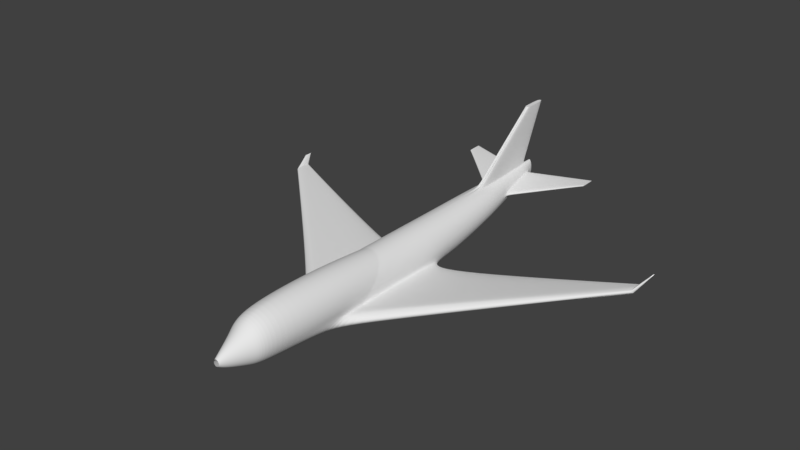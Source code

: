 # Source: airplane.blend  (saved by Blender 2.79.0; exported with 4.5.12 LTS)
import bpy
from mathutils import Matrix  # noqa: F401  (used for matrix-valued properties, if any)

bpy.ops.wm.read_factory_settings(use_empty=True)
scene = bpy.context.scene
scene.name = 'Scene'

# ---- collections
col_collection_1 = bpy.data.collections.new('Collection 1'); scene.collection.children.link(col_collection_1)

# ---- world
world_world = bpy.data.worlds.new('World'); scene.world = world_world
world_world.color = (0.05088, 0.05088, 0.05088)
world_world.use_sun_shadow = False
world_world.sun_shadow_jitter_overblur = 0.0
world_world.cycles.sampling_method = 'MANUAL'

# ---- meshes
me_cylinder = bpy.data.meshes.new('Cylinder')
me_cylinder.from_pydata([(0.0, -0.9959, -0.214), (-0.009301, 0.9918, 0.3098), (0.02772, -0.9959, -0.2113), (0.01927, 0.9918, 0.3173), (0.05437, -0.9958, -0.2032), (0.04674, 0.9918, 0.3397), (0.07893, -0.9958, -0.1901), (0.07205, 0.9918, 0.376), (0.1005, -0.9958, -0.1724), (0.09424, 0.9919, 0.425), (0.1181, -0.9958, -0.1509), (0.1125, 0.9919, 0.4845), (0.1313, -0.9958, -0.1263), (0.126, 0.992, 0.5525), (0.1393, -0.9958, -0.0997), (0.1343, 0.992, 0.6263), (0.1421, -0.9957, -0.07198), (0.1371, 0.9921, 0.703), (0.1393, -0.9957, -0.04426), (0.1343, 0.9922, 0.7797), (0.1313, -0.9957, -0.01761), (0.126, 0.9922, 0.8535), (0.1181, -0.9957, 0.006948), (0.1125, 0.9923, 0.9215), (0.1005, -0.9956, 0.02848), (0.09424, 0.9923, 0.9811), (0.07893, -0.9956, 0.04614), (0.07205, 0.9924, 1.03), (0.05437, -0.9956, 0.05927), (0.04674, 0.9924, 1.066), (0.02772, -0.9956, 0.06736), (0.01927, 0.9924, 1.089), (0.0, -0.9956, 0.07009), (-0.009301, 0.9924, 1.096), (0.0, 0.313, -1.0), (0.1951, 0.313, -0.9811), (0.3827, 0.313, -0.9241), (0.5556, 0.3131, -0.8317), (0.7071, 0.3132, -0.7074), (0.8315, 0.3134, -0.5558), (0.9239, 0.3135, -0.383), (0.9808, 0.3137, -0.1954), (1.0, 0.3138, -0.0002668), (0.9808, 0.314, 0.1948), (0.9239, 0.3142, 0.3824), (0.8315, 0.3143, 0.5553), (0.7071, 0.3144, 0.7068), (0.5556, 0.3145, 0.8312), (0.3827, 0.3146, 0.9236), (0.1951, 0.3147, 0.9805), (0.0, 0.3147, 0.9997), (-0.003646, 0.579, -0.4868), (0.1596, 0.5791, -0.4721), (0.3166, 0.5791, -0.4287), (0.4613, 0.5792, -0.3583), (0.5881, 0.5792, -0.2635), (0.6922, 0.5793, -0.148), (0.7695, 0.5794, -0.01626), (0.8171, 0.5796, 0.1267), (0.8332, 0.5797, 0.2754), (0.8171, 0.5798, 0.4241), (0.7695, 0.5799, 0.5671), (0.6922, 0.5801, 0.6988), (0.5881, 0.5802, 0.8143), (0.4613, 0.5802, 0.9091), (0.3166, 0.5803, 0.9796), (0.1596, 0.5803, 1.023), (-0.003646, 0.5803, 1.038), (0.1951, -0.2047, -0.9607), (0.9705, -0.3176, -0.4431), (0.9808, -0.2869, -0.2072), (1.0, -0.2678, -0.01735), (0.9808, -0.24, 0.204), (0.9239, -0.2152, 0.4046), (0.8315, -0.1959, 0.5713), (0.7071, -0.1803, 0.7178), (0.5556, -0.1685, 0.8383), (0.3827, -0.1601, 0.9279), (0.1951, -0.1545, 0.983), (0.0, -0.1511, 1.001), (0.1543, -0.814, -0.8517), (0.3609, -0.814, -0.7916), (0.5512, -0.8139, -0.6942), (0.7181, -0.8138, -0.563), (0.855, -0.8136, -0.4031), (0.9568, -0.8135, -0.2207), (1.019, -0.8133, -0.02282), (1.041, -0.8131, 0.183), (1.019, -0.8129, 0.3888), (0.9568, -0.8128, 0.5867), (0.855, -0.8126, 0.7691), (0.7181, -0.8125, 0.929), (0.5512, -0.8124, 1.06), (0.3609, -0.8123, 1.158), (0.1543, -0.8122, 1.218), (0.0, -0.8122, 1.238), (0.0, -0.8141, -0.872), (0.05704, -0.9642, -0.3988), (0.1119, -0.9641, -0.38), (0.1624, -0.9641, -0.3495), (0.2067, -0.9641, -0.3084), (0.2431, -0.964, -0.2584), (0.2701, -0.964, -0.2013), (0.2867, -0.964, -0.1394), (0.2924, -0.9639, -0.07494), (0.2867, -0.9639, -0.01052), (0.2701, -0.9638, 0.05143), (0.2431, -0.9638, 0.1085), (0.2067, -0.9637, 0.1586), (0.1624, -0.9637, 0.1996), (0.1119, -0.9637, 0.2301), (0.05704, -0.9637, 0.2489), (0.0, -0.9637, 0.2553), (0.0, -0.9642, -0.4052), (0.0, -0.8689, -0.7264), (0.1446, -0.8689, -0.7124), (0.2836, -0.8689, -0.671), (0.4117, -0.8688, -0.6036), (0.524, -0.8687, -0.5131), (0.6162, -0.8686, -0.4027), (0.6847, -0.8685, -0.2767), (0.7269, -0.8684, -0.1401), (0.7411, -0.8683, 0.002001), (0.7269, -0.8682, 0.1441), (0.6847, -0.8681, 0.2808), (0.6162, -0.8679, 0.4067), (0.524, -0.8678, 0.5171), (0.4117, -0.8678, 0.6076), (0.2836, -0.8677, 0.675), (0.1446, -0.8677, 0.7164), (0.0, -0.8677, 0.7304), (0.0, -0.4497, -1.012), (0.2213, -0.4604, -0.9906), (0.4341, -0.481, -0.9273), (0.6302, -0.5019, -0.8245), (0.8021, -0.5057, -0.6912), (0.9431, -0.4887, -0.5327), (1.048, -0.4393, -0.3214), (1.112, -0.4382, -0.1134), (1.134, -0.4373, 0.1031), (1.112, -0.4367, 0.3199), (1.048, -0.4364, 0.5285), (0.9431, -0.4364, 0.7209), (0.8021, -0.4367, 0.8898), (0.6302, -0.4372, 1.028), (0.4341, -0.4378, 1.132), (0.2213, -0.4385, 1.195), (0.0, -0.4391, 1.217), (0.0, 0.05073, -0.9882), (0.1951, 0.1215, -0.974), (0.3827, 0.1599, -0.9139), (0.5556, 0.1848, -0.8316), (0.7071, 0.1956, -0.7073), (0.8315, 0.1849, -0.5509), (0.9239, 0.1375, -0.373), (0.9808, 0.1377, -0.1854), (1.0, 0.1379, 0.009655), (0.9808, 0.138, 0.2047), (0.9239, 0.1382, 0.3923), (0.8315, 0.1383, 0.5652), (0.7071, 0.1385, 0.7168), (0.5556, 0.1386, 0.8411), (0.3827, 0.1386, 0.9335), (0.1951, 0.1387, 0.9904), (0.0, 0.1387, 1.01), (0.7258, -0.2398, -0.9859), (1.277, -0.3416, -0.371), (0.0, -0.1922, -0.775), (0.0, -0.3418, -0.7886), (0.7423, -0.361, -1.016), (0.8767, -0.3752, -0.9644), (1.0, -0.3937, -0.8787), (1.137, -0.4028, -0.7662), (1.217, -0.3984, -0.5968), (1.117, -0.3662, -0.4303), (0.0, -0.002112, -0.802), (0.8217, 0.1153, -0.9615), (0.8871, 0.1345, -0.9285), (0.9474, 0.145, -0.8814), (1.057, 0.1311, -0.7774), (1.174, 0.1115, -0.6644), (1.115, -0.03103, -0.5248), (9.571, 0.3891, 0.1311), (9.512, 0.3858, 0.2801), (9.571, 0.3594, 0.1333), (9.568, 0.357, 0.1519), (9.56, 0.3538, 0.1705), (9.548, 0.3522, 0.1916), (9.531, 0.3528, 0.2474), (9.509, 0.3582, 0.2646), (9.565, 0.4259, 0.1451), (9.563, 0.4286, 0.1544), (9.558, 0.4301, 0.1636), (9.553, 0.4281, 0.2204), (9.54, 0.4253, 0.2392), (9.523, 0.4093, 0.251), (9.796, 0.4577, 0.5404), (9.865, 0.4581, 0.5392), (9.809, 0.4582, 0.5453), (9.864, 0.4439, 0.54), (9.855, 0.4428, 0.5444), (9.845, 0.4413, 0.5469), (9.833, 0.4405, 0.5489), (9.822, 0.4408, 0.5475), (9.808, 0.4434, 0.5449), (9.857, 0.4757, 0.5414), (9.853, 0.477, 0.5432), (9.847, 0.4777, 0.5442), (9.839, 0.4767, 0.547), (9.827, 0.4754, 0.5481), (9.817, 0.4677, 0.5455), (-0.008669, 0.952, 0.516), (0.03495, 0.9456, 0.2291), (0.0769, 0.9457, 0.2538), (0.1156, 0.9457, 0.294), (0.1494, 0.9457, 0.348), (0.1773, 0.9458, 0.4138), (0.1979, 0.9459, 0.489), (0.2106, 0.9459, 0.5705), (0.2149, 0.946, 0.6552), (0.2106, 0.9461, 0.74), (0.1979, 0.9461, 0.8215), (0.1773, 0.9462, 0.8966), (0.1494, 0.9463, 0.9625), (0.1156, 0.9463, 1.016), (0.0769, 0.9463, 1.057), (0.03495, 0.9464, 1.081), (-0.008669, 0.9464, 1.09), (0.104, 0.9431, 3.695), (0.0, 0.9431, 3.695), (0.1037, 1.059, 3.695), (0.0, 1.059, 3.695), (0.1119, 0.7284, -0.1779), (0.2249, 0.7284, -0.1416), (0.3291, 0.7285, -0.08279), (0.4203, 0.7285, -0.003588), (0.4953, 0.7286, 0.09292), (0.5509, 0.7287, 0.203), (0.5852, 0.7288, 0.3225), (0.5968, 0.7198, 0.4207), (0.5852, 0.7283, 0.5253), (0.5509, 0.7284, 0.6448), (0.4953, 0.7285, 0.7549), (0.4203, 0.7286, 0.8514), (0.3291, 0.7287, 0.9306), (0.2249, 0.7287, 0.9894), (0.1119, 0.7287, 1.026), (-0.005567, 0.7287, 1.038), (-0.005567, 0.7284, -0.1901), (0.1039, 0.9876, 3.695), (0.0, 0.9876, 3.695), (3.356, 1.028, 0.8082), (3.351, 1.028, 0.8331), (3.351, 1.028, 0.7833), (3.332, 0.9582, 0.7559), (3.344, 0.9583, 0.7923), (3.332, 0.9584, 0.8288), (0.1568, 0.5988, 1.159), (-0.00346, 0.5988, 1.173), (0.03846, 0.9521, 1.214), (-0.008227, 0.9521, 1.222), (-0.005283, 0.7419, 1.173), (0.1115, 0.7419, 1.162), (0.1099, 0.9047, 3.412), (0.09646, 1.047, 3.418), (0.0, 0.9602, 3.414), (0.1047, 0.9602, 3.412), (0.0, 0.9047, 3.414), (0.0, 1.047, 3.419), (2.813, 0.9163, 0.677), (2.824, 0.9147, 0.7251), (2.81, 1.014, 0.8171), (2.815, 1.014, 0.781), (2.813, 0.9164, 0.7744), (2.81, 1.014, 0.7449), (0.6925, 0.7282, 0.4338), (0.3267, 0.9489, 0.6606), (0.681, 0.7364, 0.536), (0.3224, 0.9488, 0.578), (0.681, 0.7369, 0.3377), (0.3224, 0.949, 0.7433)], [(198, 196)], [(211, 1, 3, 212), (212, 3, 5, 213), (213, 5, 7, 214), (214, 7, 9, 215), (215, 9, 11, 216), (216, 11, 13, 217), (217, 13, 15, 218), (218, 15, 17, 219), (219, 17, 19, 220), (220, 19, 21, 221), (221, 21, 23, 222), (222, 23, 25, 223), (223, 25, 27, 224), (224, 27, 29, 225), (225, 29, 31, 226), (226, 31, 33, 227), (163, 49, 50, 164), (162, 48, 49, 163), (161, 47, 48, 162), (160, 46, 47, 161), (159, 45, 46, 160), (158, 44, 45, 159), (157, 43, 44, 158), (156, 42, 43, 157), (155, 41, 42, 156), (154, 40, 41, 155), (153, 39, 40, 154), (152, 38, 39, 153), (151, 37, 38, 152), (150, 36, 37, 151), (149, 35, 36, 150), (148, 34, 35, 149), (49, 66, 67, 50), (48, 65, 66, 49), (47, 64, 65, 48), (46, 63, 64, 47), (45, 62, 63, 46), (44, 61, 62, 45), (43, 60, 61, 44), (42, 59, 60, 43), (41, 58, 59, 42), (40, 57, 58, 41), (39, 56, 57, 40), (38, 55, 56, 39), (37, 54, 55, 38), (36, 53, 54, 37), (35, 52, 53, 36), (34, 51, 52, 35), (133, 132, 169, 170), (137, 69, 70, 138), (138, 70, 71, 139), (139, 71, 72, 140), (140, 72, 73, 141), (141, 73, 74, 142), (142, 74, 75, 143), (143, 75, 76, 144), (144, 76, 77, 145), (145, 77, 78, 146), (146, 78, 79, 147), (129, 94, 95, 130), (128, 93, 94, 129), (127, 92, 93, 128), (126, 91, 92, 127), (125, 90, 91, 126), (124, 89, 90, 125), (123, 88, 89, 124), (122, 87, 88, 123), (121, 86, 87, 122), (120, 85, 86, 121), (119, 84, 85, 120), (118, 83, 84, 119), (117, 82, 83, 118), (116, 81, 82, 117), (115, 80, 81, 116), (114, 96, 80, 115), (0, 113, 97, 2), (2, 97, 98, 4), (4, 98, 99, 6), (6, 99, 100, 8), (8, 100, 101, 10), (10, 101, 102, 12), (12, 102, 103, 14), (14, 103, 104, 16), (16, 104, 105, 18), (18, 105, 106, 20), (20, 106, 107, 22), (22, 107, 108, 24), (24, 108, 109, 26), (26, 109, 110, 28), (28, 110, 111, 30), (30, 111, 112, 32), (113, 114, 115, 97), (97, 115, 116, 98), (98, 116, 117, 99), (99, 117, 118, 100), (100, 118, 119, 101), (101, 119, 120, 102), (102, 120, 121, 103), (103, 121, 122, 104), (104, 122, 123, 105), (105, 123, 124, 106), (106, 124, 125, 107), (107, 125, 126, 108), (108, 126, 127, 109), (109, 127, 128, 110), (110, 128, 129, 111), (111, 129, 130, 112), (94, 146, 147, 95), (93, 145, 146, 94), (92, 144, 145, 93), (91, 143, 144, 92), (90, 142, 143, 91), (89, 141, 142, 90), (88, 140, 141, 89), (87, 139, 140, 88), (86, 138, 139, 87), (85, 137, 138, 86), (84, 136, 137, 85), (83, 135, 136, 84), (82, 134, 135, 83), (81, 133, 134, 82), (80, 132, 133, 81), (96, 131, 132, 80), (151, 152, 179, 178), (69, 154, 155, 70), (70, 155, 156, 71), (71, 156, 157, 72), (72, 157, 158, 73), (73, 158, 159, 74), (74, 159, 160, 75), (75, 160, 161, 76), (76, 161, 162, 77), (77, 162, 163, 78), (78, 163, 164, 79), (168, 167, 165, 169), (167, 175, 176, 165), (152, 153, 180, 179), (132, 131, 168, 169), (153, 154, 181, 180), (137, 136, 173, 174), (68, 132, 169, 165), (148, 149, 176, 175), (136, 135, 172, 173), (69, 137, 174, 166), (149, 150, 177, 176), (149, 68, 165, 176), (135, 134, 171, 172), (150, 151, 178, 177), (134, 133, 170, 171), (154, 69, 166, 181), (172, 171, 186, 187), (181, 166, 183, 195), (178, 179, 193, 192), (171, 170, 185, 186), (179, 180, 194, 193), (170, 169, 184, 185), (180, 181, 195, 194), (165, 169, 184, 182), (166, 174, 189, 183), (174, 173, 188, 189), (176, 177, 191, 190), (173, 172, 187, 188), (176, 165, 182, 190), (177, 178, 192, 191), (193, 194, 209, 208), (188, 187, 202, 203), (194, 195, 210, 209), (187, 186, 201, 202), (186, 185, 200, 201), (190, 182, 197, 205), (185, 184, 199, 200), (195, 183, 198, 210), (190, 191, 206, 205), (182, 184, 199, 197), (191, 192, 207, 206), (183, 189, 204, 198), (192, 193, 208, 207), (189, 188, 203, 204), (267, 263, 228, 229), (245, 225, 226, 246), (244, 224, 225, 245), (243, 223, 224, 244), (242, 222, 223, 243), (241, 221, 222, 242), (240, 220, 221, 241), (272, 271, 252, 251), (270, 269, 254, 255), (237, 217, 218, 238), (236, 216, 217, 237), (235, 215, 216, 236), (234, 214, 215, 235), (233, 213, 214, 234), (232, 212, 213, 233), (248, 211, 212, 232), (249, 230, 231, 250), (266, 264, 230, 249), (265, 267, 229, 250), (264, 268, 231, 230), (268, 265, 250, 231), (263, 266, 249, 228), (228, 249, 250, 229), (51, 248, 232, 52), (52, 232, 233, 53), (53, 233, 234, 54), (54, 234, 235, 55), (55, 235, 236, 56), (56, 236, 237, 57), (57, 237, 238, 58), (58, 238, 239, 59), (59, 239, 240, 60), (60, 240, 241, 61), (61, 241, 242, 62), (62, 242, 243, 63), (63, 243, 244, 64), (64, 244, 245, 65), (65, 245, 246, 66), (255, 251, 252, 256), (254, 253, 251, 255), (273, 270, 255, 256), (271, 273, 256, 252), (274, 272, 251, 253), (269, 274, 253, 254), (191, 190, 182, 184, 185, 186, 187, 188, 189, 183, 195, 194, 193, 192), (149, 132, 184, 190), (170, 184, 132), (66, 246, 262, 257), (227, 247, 261, 260), (226, 227, 260, 259), (247, 67, 258, 261), (246, 226, 259, 262), (67, 66, 257, 258), (257, 262, 266, 263), (260, 261, 265, 268), (259, 260, 268, 264), (261, 258, 267, 265), (262, 259, 264, 266), (258, 257, 263, 267), (279, 278, 274, 269), (278, 276, 272, 274), (280, 277, 273, 271), (277, 275, 270, 273), (275, 279, 269, 270), (276, 280, 271, 272), (219, 220, 280, 276), (239, 238, 279, 275), (240, 239, 275, 277), (220, 240, 277, 280), (218, 219, 276, 278), (238, 218, 278, 279)])
_k = {(69, 70): 1.0, (70, 71): 1.0, (71, 72): 1.0, (72, 73): 1.0, (73, 74): 1.0, (74, 75): 1.0, (75, 76): 1.0, (76, 77): 1.0, (77, 78): 1.0, (78, 79): 1.0, (165, 169): 1.0, (69, 166): 1.0, (182, 190): 1.0, (183, 195): 1.0, (182, 184): 1.0, (183, 189): 1.0, (188, 189): 1.0, (187, 188): 1.0, (186, 187): 1.0, (185, 186): 1.0, (184, 185): 1.0, (190, 191): 1.0, (191, 192): 1.0, (192, 193): 1.0, (193, 194): 1.0, (194, 195): 1.0, (169, 184): 1.0, (165, 182): 1.0, (228, 249): 1.0, (229, 250): 1.0, (228, 229): 1.0, (230, 231): 1.0, (230, 249): 1.0, (231, 250): 1.0, (249, 250): 1.0, (251, 252): 1.0, (251, 253): 1.0, (253, 254): 1.0, (251, 255): 1.0, (252, 256): 1.0, (254, 255): 1.0, (255, 256): 1.0}
me_cylinder.attributes.new('crease_edge', 'FLOAT', 'EDGE').data.foreach_set('value', [_k.get((min(e.vertices), max(e.vertices)), 0.0) for e in me_cylinder.edges])
me_cylinder.use_remesh_preserve_volume = False
me_cylinder.use_remesh_preserve_attributes = False
me_cylinder.use_mirror_vertex_groups = False
me_cylinder.update()

# ---- objects
ob_cylinder = bpy.data.objects.new('Cylinder', me_cylinder)

# ---- transforms, parenting, visibility, modifiers, constraints
ob_cylinder.location = (0.0, 0.0, 0.0)
ob_cylinder.rotation_euler = (0.0003931, 8.728e-20, 1.204e-23)
ob_cylinder.scale = (21.63, 225.2, 24.22)
ob_cylinder.lineart.crease_threshold = 0.0
_m = ob_cylinder.modifiers.new('Mirror', 'MIRROR')
_m.use_clip = True
_m = ob_cylinder.modifiers.new('Subsurf', 'SUBSURF')
_m.uv_smooth = 'PRESERVE_CORNERS'
_m.levels = 3
_m.render_levels = 3
_m.show_only_control_edges = False

# ---- collection membership
col_collection_1.objects.link(ob_cylinder)

# ---- scene / render settings (as saved in the file)
scene.frame_start = 1; scene.frame_end = 250; scene.frame_set(2)
scene.render.engine = 'BLENDER_EEVEE_NEXT'
scene.render.resolution_percentage = 50
scene.render.dither_intensity = 0.0
scene.cycles.use_denoising = False
scene.cycles.samples = 128
scene.cycles.sampling_pattern = 'TABULATED_SOBOL'
scene.cycles.use_adaptive_sampling = False
scene.cycles.use_light_tree = False
scene.cycles.blur_glossy = 0.0
scene.cycles.sample_clamp_indirect = 0.0
scene.view_settings.view_transform = 'Standard'
bpy.context.view_layer.update()

# ---- added for rendering (the .blend has no active camera and no usable light): camera, sun
cam_auto = bpy.data.cameras.new('AutoCamera')
cam_auto.lens = 50.0
cam_auto.sensor_width = 36.0
cam_auto.clip_end = 10389.5
ob_auto_camera = bpy.data.objects.new('AutoCamera', cam_auto)
scene.collection.objects.link(ob_auto_camera)
ob_auto_camera.location = (591.998, -703.253, 506.046)
ob_auto_camera.rotation_euler = (1.09748, -7.21219e-08, 0.694738)
scene.camera = ob_auto_camera
light_auto_sun = bpy.data.lights.new('AutoSun', 'SUN')
light_auto_sun.energy = 3.0
light_auto_sun.angle = 0.0523599
ob_auto_sun = bpy.data.objects.new('AutoSun', light_auto_sun)
scene.collection.objects.link(ob_auto_sun)
ob_auto_sun.rotation_euler = (0.872665, 0.174533, 0.523599)
bpy.context.view_layer.update()
